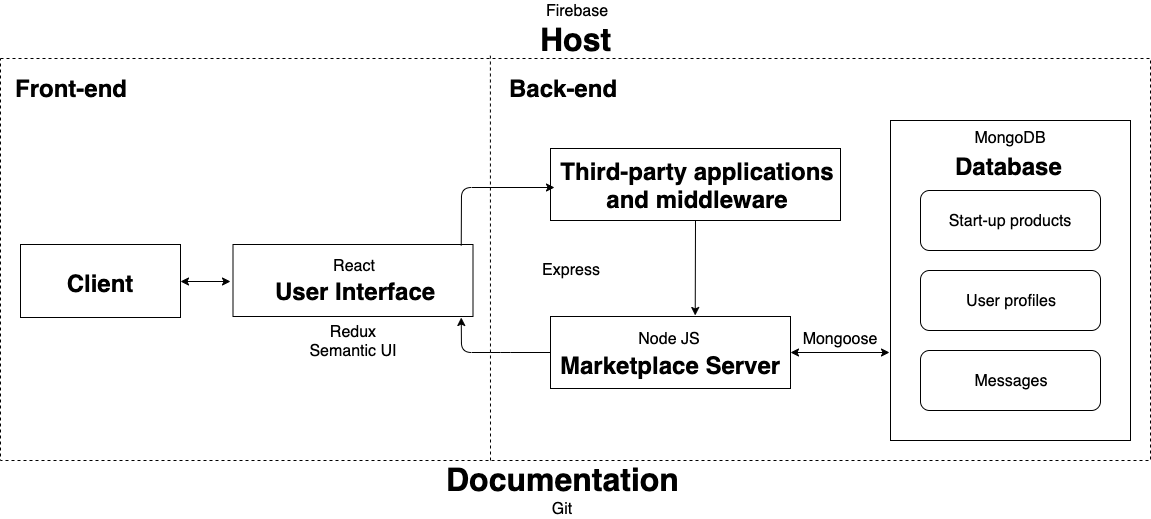

The diagram above was exported from draw.io. Its source (the exported page's mxGraphModel, read from the mxfile embedded in the PNG):
<mxGraphModel dx="2313" dy="690" grid="1" gridSize="10" guides="1" tooltips="1" connect="1" arrows="1" fold="1" page="1" pageScale="1" pageWidth="1100" pageHeight="850" background="#ffffff" math="0" shadow="0">
  <root>
    <mxCell id="0" />
    <mxCell id="1" parent="0" />
    <mxCell id="2" value="" style="rounded=0;whiteSpace=wrap;html=1;dashed=1;strokeWidth=1;fontSize=16;" vertex="1" parent="1">
      <mxGeometry x="-550" y="268" width="1150" height="402" as="geometry" />
    </mxCell>
    <mxCell id="3" value="" style="rounded=0;whiteSpace=wrap;html=1;" vertex="1" parent="1">
      <mxGeometry x="-317.5" y="454" width="240" height="72" as="geometry" />
    </mxCell>
    <mxCell id="4" value="" style="rounded=0;whiteSpace=wrap;html=1;" vertex="1" parent="1">
      <mxGeometry x="340" y="330" width="240" height="320" as="geometry" />
    </mxCell>
    <mxCell id="5" value="&lt;h1&gt;Database&lt;/h1&gt;" style="text;html=1;strokeColor=none;fillColor=none;spacing=5;spacingTop=-20;whiteSpace=wrap;overflow=hidden;rounded=0;" vertex="1" parent="1">
      <mxGeometry x="400" y="357" width="120" height="30" as="geometry" />
    </mxCell>
    <mxCell id="6" value="&lt;font style=&quot;font-size: 16px&quot;&gt;Start-up products&lt;/font&gt;" style="rounded=1;whiteSpace=wrap;html=1;" vertex="1" parent="1">
      <mxGeometry x="370" y="400" width="180" height="60" as="geometry" />
    </mxCell>
    <mxCell id="7" value="&lt;font style=&quot;font-size: 16px&quot;&gt;User profiles&lt;/font&gt;" style="rounded=1;whiteSpace=wrap;html=1;fontSize=16;" vertex="1" parent="1">
      <mxGeometry x="370" y="480" width="180" height="60" as="geometry" />
    </mxCell>
    <mxCell id="8" value="&lt;font style=&quot;font-size: 16px&quot;&gt;Messages&lt;/font&gt;" style="rounded=1;whiteSpace=wrap;html=1;" vertex="1" parent="1">
      <mxGeometry x="370" y="560" width="180" height="60" as="geometry" />
    </mxCell>
    <mxCell id="9" value="" style="rounded=0;whiteSpace=wrap;html=1;" vertex="1" parent="1">
      <mxGeometry x="-530" y="454" width="160" height="73" as="geometry" />
    </mxCell>
    <mxCell id="10" value="&lt;h1&gt;Client&lt;/h1&gt;" style="text;html=1;strokeColor=none;fillColor=none;spacing=5;spacingTop=-20;whiteSpace=wrap;overflow=hidden;rounded=0;align=center;" vertex="1" parent="1">
      <mxGeometry x="-493" y="473.5" width="85" height="34" as="geometry" />
    </mxCell>
    <mxCell id="11" value="&lt;font style=&quot;font-size: 16px&quot;&gt;MongoDB&lt;/font&gt;" style="text;html=1;strokeColor=none;fillColor=none;align=center;verticalAlign=middle;whiteSpace=wrap;rounded=0;" vertex="1" parent="1">
      <mxGeometry x="440" y="337" width="40" height="20" as="geometry" />
    </mxCell>
    <mxCell id="12" value="" style="rounded=0;whiteSpace=wrap;html=1;" vertex="1" parent="1">
      <mxGeometry y="526" width="240" height="72" as="geometry" />
    </mxCell>
    <mxCell id="13" value="&lt;font style=&quot;font-size: 16px;&quot;&gt;Node JS&lt;/font&gt;" style="text;html=1;strokeColor=none;fillColor=none;align=center;verticalAlign=middle;whiteSpace=wrap;rounded=0;fontSize=16;" vertex="1" parent="1">
      <mxGeometry x="78" y="540" width="80" height="16" as="geometry" />
    </mxCell>
    <mxCell id="14" value="&lt;h1&gt;Marketplace Server&lt;/h1&gt;" style="text;html=1;strokeColor=none;fillColor=none;spacing=5;spacingTop=-20;whiteSpace=wrap;overflow=hidden;rounded=0;" vertex="1" parent="1">
      <mxGeometry x="5" y="556" width="239" height="34" as="geometry" />
    </mxCell>
    <mxCell id="15" value="Mongoose" style="text;html=1;strokeColor=none;fillColor=none;align=center;verticalAlign=middle;whiteSpace=wrap;rounded=0;fontSize=16;" vertex="1" parent="1">
      <mxGeometry x="270" y="538" width="40" height="20" as="geometry" />
    </mxCell>
    <mxCell id="16" value="&lt;font style=&quot;font-size: 16px&quot;&gt;React&lt;/font&gt;" style="text;html=1;strokeColor=none;fillColor=none;align=center;verticalAlign=middle;whiteSpace=wrap;rounded=0;" vertex="1" parent="1">
      <mxGeometry x="-237.5" y="467" width="80" height="16" as="geometry" />
    </mxCell>
    <mxCell id="17" value="&lt;h1&gt;User Interface&lt;/h1&gt;" style="text;html=1;strokeColor=none;fillColor=none;spacing=5;spacingTop=-20;whiteSpace=wrap;overflow=hidden;rounded=0;" vertex="1" parent="1">
      <mxGeometry x="-280" y="482" width="180" height="34" as="geometry" />
    </mxCell>
    <mxCell id="18" value="&lt;h1&gt;Back-end&lt;/h1&gt;" style="text;html=1;strokeColor=none;fillColor=none;spacing=5;spacingTop=-20;whiteSpace=wrap;overflow=hidden;rounded=0;" vertex="1" parent="1">
      <mxGeometry x="-46" y="279" width="122" height="33" as="geometry" />
    </mxCell>
    <mxCell id="19" value="&lt;h1&gt;Front-end&lt;/h1&gt;" style="text;html=1;strokeColor=none;fillColor=none;spacing=5;spacingTop=-20;whiteSpace=wrap;overflow=hidden;rounded=0;" vertex="1" parent="1">
      <mxGeometry x="-540" y="279" width="122" height="33" as="geometry" />
    </mxCell>
    <mxCell id="20" value="" style="endArrow=classic;startArrow=classic;html=1;" edge="1" parent="1">
      <mxGeometry width="50" height="50" relative="1" as="geometry">
        <mxPoint x="-320" y="491" as="sourcePoint" />
        <mxPoint x="-370" y="491" as="targetPoint" />
      </mxGeometry>
    </mxCell>
    <mxCell id="21" value="Redux&lt;br&gt;Semantic UI" style="text;html=1;strokeColor=none;fillColor=none;align=center;verticalAlign=middle;whiteSpace=wrap;rounded=0;fontSize=16;" vertex="1" parent="1">
      <mxGeometry x="-244" y="540" width="93" height="20" as="geometry" />
    </mxCell>
    <mxCell id="22" value="&lt;h1&gt;Host&lt;/h1&gt;" style="text;html=1;strokeColor=none;fillColor=none;spacing=5;spacingTop=-20;whiteSpace=wrap;overflow=hidden;rounded=0;fontSize=16;" vertex="1" parent="1">
      <mxGeometry x="-15" y="220" width="89" height="48" as="geometry" />
    </mxCell>
    <mxCell id="23" value="Firebase" style="text;html=1;strokeColor=none;fillColor=none;align=center;verticalAlign=middle;whiteSpace=wrap;rounded=0;fontSize=16;" vertex="1" parent="1">
      <mxGeometry x="5" y="210" width="40" height="20" as="geometry" />
    </mxCell>
    <mxCell id="24" value="&lt;h1&gt;Documentation&lt;/h1&gt;" style="text;html=1;strokeColor=none;fillColor=none;spacing=5;spacingTop=-20;whiteSpace=wrap;overflow=hidden;rounded=0;fontSize=16;" vertex="1" parent="1">
      <mxGeometry x="-109" y="660" width="248" height="48" as="geometry" />
    </mxCell>
    <mxCell id="25" value="Git" style="text;html=1;strokeColor=none;fillColor=none;align=center;verticalAlign=middle;whiteSpace=wrap;rounded=0;fontSize=16;" vertex="1" parent="1">
      <mxGeometry x="-9.5" y="708" width="40" height="20" as="geometry" />
    </mxCell>
    <mxCell id="26" value="" style="endArrow=classic;html=1;fontSize=16;entryX=0.951;entryY=1.014;entryDx=0;entryDy=0;exitX=0;exitY=0.5;exitDx=0;exitDy=0;entryPerimeter=0;" edge="1" source="12" target="3" parent="1">
      <mxGeometry width="50" height="50" relative="1" as="geometry">
        <mxPoint x="-550" y="800" as="sourcePoint" />
        <mxPoint x="-240" y="730" as="targetPoint" />
        <Array as="points">
          <mxPoint x="-50" y="562" />
          <mxPoint x="-89" y="562" />
        </Array>
      </mxGeometry>
    </mxCell>
    <mxCell id="27" value="" style="rounded=0;whiteSpace=wrap;html=1;" vertex="1" parent="1">
      <mxGeometry y="358" width="290" height="72" as="geometry" />
    </mxCell>
    <mxCell id="28" value="&lt;h1&gt;Third-party applications and middleware&lt;/h1&gt;" style="text;html=1;strokeColor=none;fillColor=none;spacing=5;spacingTop=-20;whiteSpace=wrap;overflow=hidden;rounded=0;align=center;" vertex="1" parent="1">
      <mxGeometry x="4" y="362" width="286" height="70" as="geometry" />
    </mxCell>
    <mxCell id="29" value="&lt;font style=&quot;font-size: 16px;&quot;&gt;Express&lt;br style=&quot;font-size: 16px;&quot;&gt;&lt;/font&gt;" style="text;html=1;strokeColor=none;fillColor=#ffffff;align=center;verticalAlign=middle;whiteSpace=wrap;rounded=0;fontSize=16;" vertex="1" parent="1">
      <mxGeometry y="469" width="40" height="20" as="geometry" />
    </mxCell>
    <mxCell id="30" value="" style="endArrow=classic;html=1;fontSize=16;exitX=0.951;exitY=0.014;exitDx=0;exitDy=0;exitPerimeter=0;entryX=0;entryY=0.5;entryDx=0;entryDy=0;" edge="1" source="3" target="28" parent="1">
      <mxGeometry width="50" height="50" relative="1" as="geometry">
        <mxPoint x="-550" y="800" as="sourcePoint" />
        <mxPoint x="-500" y="750" as="targetPoint" />
        <Array as="points">
          <mxPoint x="-89" y="397" />
        </Array>
      </mxGeometry>
    </mxCell>
    <mxCell id="31" value="" style="endArrow=classic;html=1;fontSize=16;exitX=0.5;exitY=1;exitDx=0;exitDy=0;entryX=0.603;entryY=-0.014;entryDx=0;entryDy=0;entryPerimeter=0;" edge="1" source="27" target="12" parent="1">
      <mxGeometry width="50" height="50" relative="1" as="geometry">
        <mxPoint x="137" y="479" as="sourcePoint" />
        <mxPoint x="145" y="520" as="targetPoint" />
      </mxGeometry>
    </mxCell>
    <mxCell id="32" value="" style="endArrow=classic;startArrow=classic;html=1;fontSize=16;entryX=1;entryY=0.5;entryDx=0;entryDy=0;" edge="1" target="12" parent="1">
      <mxGeometry width="50" height="50" relative="1" as="geometry">
        <mxPoint x="339" y="562" as="sourcePoint" />
        <mxPoint x="-500" y="750" as="targetPoint" />
      </mxGeometry>
    </mxCell>
    <mxCell id="33" value="" style="endArrow=none;dashed=1;html=1;fontSize=16;entryX=0.426;entryY=-0.007;entryDx=0;entryDy=0;entryPerimeter=0;" edge="1" target="2" parent="1">
      <mxGeometry width="50" height="50" relative="1" as="geometry">
        <mxPoint x="-60" y="670" as="sourcePoint" />
        <mxPoint x="-50" y="260" as="targetPoint" />
      </mxGeometry>
    </mxCell>
  </root>
</mxGraphModel>